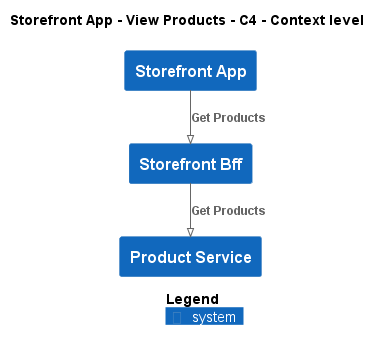

The diagram above was rendered by PlantUML. Its source (embedded in the PNG):
@startuml
!pragma layout smetana
!include ..\..\..\..\.c4s\C4_Context.puml

AddElementTag("state:new", $bgColor=green, $fontColor=#ffffff, $borderColor=green, $shadowing="False")
AddElementTag("state:changed", $bgColor=orange, $fontColor=#ffffff, $borderColor=orange, $shadowing="False")
AddElementTag("state:removed", $bgColor=red, $fontColor=#ffffff, $borderColor=red, $shadowing="False")

AddRelTag("state:new", $textColor=green, $lineColor=green)
AddRelTag("state:changed", $textColor=orange, $lineColor=orange)
AddRelTag("state:removed", $textColor=red, $lineColor=red)

SHOW_PERSON_PORTRAIT()
LAYOUT_TOP_DOWN()

skinparam linetype polyline

title Storefront App - View Products - C4 - Context level

System(ECommercePlatform.SoftwareSystems.StorefrontApp, "Storefront App", "")
System(ECommercePlatform.SoftwareSystems.StorefrontBff, "Storefront Bff", "")
System(ECommercePlatform.SoftwareSystems.ProductService, "Product Service", "")

Rel(ECommercePlatform.SoftwareSystems.StorefrontApp, ECommercePlatform.SoftwareSystems.StorefrontBff, "Get Products")
Rel(ECommercePlatform.SoftwareSystems.StorefrontBff, ECommercePlatform.SoftwareSystems.ProductService, "Get Products")


SHOW_LEGEND()
@enduml